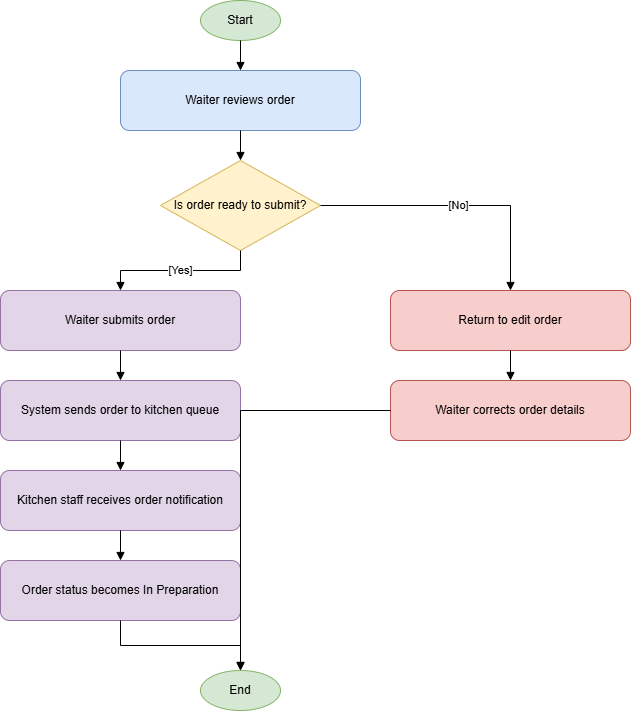

The diagram above was exported from draw.io. Its source (the exported page's mxGraphModel, read from the mxfile embedded in the PNG):
<mxGraphModel grid="1" page="1" gridSize="10" guides="1" tooltips="1" connect="1" arrows="1" fold="1" pageScale="1" pageWidth="850" pageHeight="1100" math="0" shadow="0">
  <root>
    <mxCell id="0" />
    <mxCell id="1" parent="0" />
    <mxCell id="n2" parent="1" style="ellipse;whiteSpace=wrap;html=1;fillColor=#d5e8d4;strokeColor=#82b366;" value="Start" vertex="1">
      <mxGeometry height="40" width="80" x="310" y="20" as="geometry" />
    </mxCell>
    <mxCell id="n3" parent="1" style="rounded=1;whiteSpace=wrap;html=1;fillColor=#dae8fc;strokeColor=#6c8ebf;" value="Waiter reviews order" vertex="1">
      <mxGeometry height="60" width="240" x="230" y="90" as="geometry" />
    </mxCell>
    <mxCell id="e4" edge="1" parent="1" source="n2" style="edgeStyle=orthogonalEdgeStyle;rounded=0;orthogonalLoop=1;jettySize=auto;html=1;endArrow=block;endFill=1;" target="n3" value="">
      <mxGeometry relative="1" as="geometry" />
    </mxCell>
    <mxCell id="n5" parent="1" style="rhombus;whiteSpace=wrap;html=1;fillColor=#fff2cc;strokeColor=#d6b656;" value="Is order ready to submit?" vertex="1">
      <mxGeometry height="90" width="160" x="270" y="180" as="geometry" />
    </mxCell>
    <mxCell id="e6" edge="1" parent="1" source="n3" style="edgeStyle=orthogonalEdgeStyle;rounded=0;orthogonalLoop=1;jettySize=auto;html=1;endArrow=block;endFill=1;" target="n5" value="">
      <mxGeometry relative="1" as="geometry" />
    </mxCell>
    <mxCell id="n7" parent="1" style="rounded=1;whiteSpace=wrap;html=1;fillColor=#e1d5e7;strokeColor=#9673a6;" value="Waiter submits order" vertex="1">
      <mxGeometry height="60" width="240" x="110" y="310" as="geometry" />
    </mxCell>
    <mxCell id="e8" edge="1" parent="1" source="n5" style="edgeStyle=orthogonalEdgeStyle;rounded=0;orthogonalLoop=1;jettySize=auto;html=1;endArrow=block;endFill=1;" target="n7" value="[Yes]">
      <mxGeometry relative="1" as="geometry" />
    </mxCell>
    <mxCell id="n9" parent="1" style="rounded=1;whiteSpace=wrap;html=1;fillColor=#e1d5e7;strokeColor=#9673a6;" value="System sends order to kitchen queue" vertex="1">
      <mxGeometry height="60" width="240" x="110" y="400" as="geometry" />
    </mxCell>
    <mxCell id="e10" edge="1" parent="1" source="n7" style="edgeStyle=orthogonalEdgeStyle;rounded=0;orthogonalLoop=1;jettySize=auto;html=1;endArrow=block;endFill=1;" target="n9" value="">
      <mxGeometry relative="1" as="geometry" />
    </mxCell>
    <mxCell id="n11" parent="1" style="rounded=1;whiteSpace=wrap;html=1;fillColor=#e1d5e7;strokeColor=#9673a6;" value="Kitchen staff receives order notification" vertex="1">
      <mxGeometry height="60" width="240" x="110" y="490" as="geometry" />
    </mxCell>
    <mxCell id="e12" edge="1" parent="1" source="n9" style="edgeStyle=orthogonalEdgeStyle;rounded=0;orthogonalLoop=1;jettySize=auto;html=1;endArrow=block;endFill=1;" target="n11" value="">
      <mxGeometry relative="1" as="geometry" />
    </mxCell>
    <mxCell id="n13" parent="1" style="rounded=1;whiteSpace=wrap;html=1;fillColor=#e1d5e7;strokeColor=#9673a6;" value="Order status becomes In Preparation" vertex="1">
      <mxGeometry height="60" width="240" x="110" y="580" as="geometry" />
    </mxCell>
    <mxCell id="e14" edge="1" parent="1" source="n11" style="edgeStyle=orthogonalEdgeStyle;rounded=0;orthogonalLoop=1;jettySize=auto;html=1;endArrow=block;endFill=1;" target="n13" value="">
      <mxGeometry relative="1" as="geometry" />
    </mxCell>
    <mxCell id="n15" parent="1" style="rounded=1;whiteSpace=wrap;html=1;fillColor=#f8cecc;strokeColor=#b85450;" value="Return to edit order" vertex="1">
      <mxGeometry height="60" width="240" x="500" y="310" as="geometry" />
    </mxCell>
    <mxCell id="e16" edge="1" parent="1" source="n5" style="edgeStyle=orthogonalEdgeStyle;rounded=0;orthogonalLoop=1;jettySize=auto;html=1;endArrow=block;endFill=1;" target="n15" value="[No]">
      <mxGeometry relative="1" as="geometry" />
    </mxCell>
    <mxCell id="n17" parent="1" style="rounded=1;whiteSpace=wrap;html=1;fillColor=#f8cecc;strokeColor=#b85450;" value="Waiter corrects order details" vertex="1">
      <mxGeometry height="60" width="240" x="500" y="400" as="geometry" />
    </mxCell>
    <mxCell id="e18" edge="1" parent="1" source="n15" style="edgeStyle=orthogonalEdgeStyle;rounded=0;orthogonalLoop=1;jettySize=auto;html=1;endArrow=block;endFill=1;" target="n17" value="">
      <mxGeometry relative="1" as="geometry" />
    </mxCell>
    <mxCell id="n19" parent="1" style="ellipse;whiteSpace=wrap;html=1;fillColor=#d5e8d4;strokeColor=#82b366;" value="End" vertex="1">
      <mxGeometry height="40" width="80" x="310" y="690" as="geometry" />
    </mxCell>
    <mxCell id="e20" edge="1" parent="1" source="n13" style="edgeStyle=orthogonalEdgeStyle;rounded=0;orthogonalLoop=1;jettySize=auto;html=1;endArrow=block;endFill=1;" target="n19" value="">
      <mxGeometry relative="1" as="geometry" />
    </mxCell>
    <mxCell id="e21" edge="1" parent="1" source="n17" style="edgeStyle=orthogonalEdgeStyle;rounded=0;orthogonalLoop=1;jettySize=auto;html=1;endArrow=block;endFill=1;" target="n19" value="">
      <mxGeometry relative="1" as="geometry" />
    </mxCell>
  </root>
</mxGraphModel>